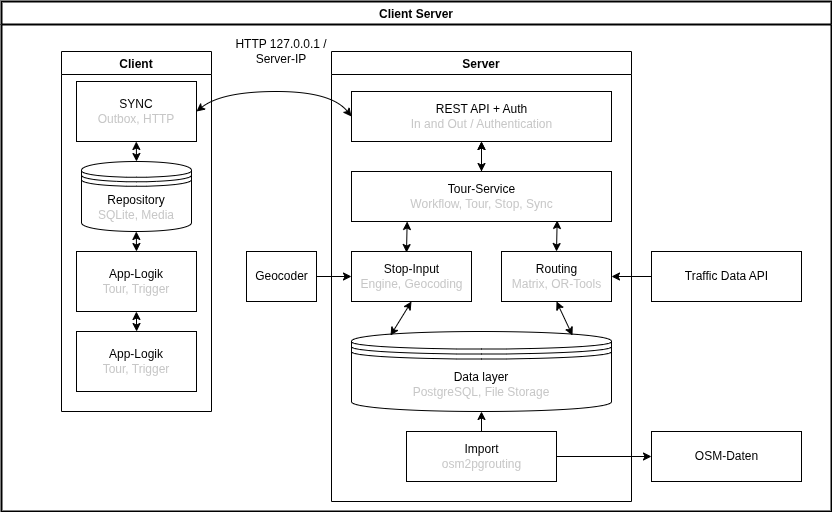

The diagram above was exported from draw.io. Its source (the exported page's mxGraphModel, read from the mxfile embedded in the PNG):
<mxGraphModel dx="497" dy="376" grid="1" gridSize="10" guides="1" tooltips="1" connect="1" arrows="1" fold="1" page="1" pageScale="1" pageWidth="850" pageHeight="1100" background="#ffffff" math="0" shadow="0">
  <root>
    <mxCell id="0" />
    <mxCell id="1" parent="0" />
    <mxCell id="8" value="Client Server" style="swimlane;rounded=0;strokeWidth=2;swimlaneLine=1;strokeColor=#000000;" parent="1" vertex="1">
      <mxGeometry x="10" y="10" width="830" height="510" as="geometry" />
    </mxCell>
    <mxCell id="11" value="Server" style="swimlane;strokeColor=#000000;" parent="8" vertex="1">
      <mxGeometry x="330" y="50" width="300" height="450" as="geometry" />
    </mxCell>
    <mxCell id="12" value="REST API + Auth&lt;br&gt;&lt;font color=&quot;#c7c7c7&quot;&gt;In and Out / Authentication&lt;/font&gt;" style="html=1;" parent="11" vertex="1">
      <mxGeometry x="20" y="40" width="260" height="50" as="geometry" />
    </mxCell>
    <mxCell id="15" value="Routing&lt;br&gt;&lt;font color=&quot;#c7c7c7&quot;&gt;Matrix, OR-Tools&lt;/font&gt;" style="html=1;" parent="11" vertex="1">
      <mxGeometry x="170" y="200" width="110" height="50" as="geometry" />
    </mxCell>
    <mxCell id="28" value="Data layer&lt;br&gt;&lt;font color=&quot;#c7c7c7&quot;&gt;PostgreSQL, File Storage&lt;/font&gt;&lt;br&gt;" style="shape=datastore;whiteSpace=wrap;html=1;" parent="11" vertex="1">
      <mxGeometry x="20" y="280" width="260" height="80" as="geometry" />
    </mxCell>
    <mxCell id="29" value="" style="endArrow=classic;startArrow=classic;html=1;entryX=0.5;entryY=1;entryDx=0;entryDy=0;exitX=0.85;exitY=0.05;exitDx=0;exitDy=0;strokeColor=#000000;exitPerimeter=0;" parent="11" source="28" target="15" edge="1">
      <mxGeometry width="50" height="50" relative="1" as="geometry">
        <mxPoint x="-110" y="260" as="sourcePoint" />
        <mxPoint x="-60" y="210" as="targetPoint" />
      </mxGeometry>
    </mxCell>
    <mxCell id="40" value="" style="edgeStyle=none;html=1;fontColor=#C7C7C7;" edge="1" parent="11" source="39" target="12">
      <mxGeometry relative="1" as="geometry" />
    </mxCell>
    <mxCell id="39" value="Tour-Service&lt;br&gt;&lt;font color=&quot;#c7c7c7&quot;&gt;Workflow, Tour, Stop, Sync&lt;/font&gt;" style="html=1;" vertex="1" parent="11">
      <mxGeometry x="20" y="120" width="260" height="50" as="geometry" />
    </mxCell>
    <mxCell id="42" value="" style="endArrow=classic;startArrow=classic;html=1;strokeColor=#000000;fontColor=#C7C7C7;entryX=0.791;entryY=0.979;entryDx=0;entryDy=0;exitX=0.5;exitY=0;exitDx=0;exitDy=0;entryPerimeter=0;" edge="1" parent="11" source="15" target="39">
      <mxGeometry width="50" height="50" relative="1" as="geometry">
        <mxPoint x="120" y="210" as="sourcePoint" />
        <mxPoint x="170" y="160" as="targetPoint" />
      </mxGeometry>
    </mxCell>
    <mxCell id="43" value="" style="endArrow=classic;startArrow=classic;html=1;strokeColor=#000000;fontColor=#C7C7C7;entryX=0.5;entryY=1;entryDx=0;entryDy=0;exitX=0.5;exitY=0;exitDx=0;exitDy=0;" edge="1" parent="11" source="39" target="12">
      <mxGeometry width="50" height="50" relative="1" as="geometry">
        <mxPoint x="50" y="150" as="sourcePoint" />
        <mxPoint x="100" y="100" as="targetPoint" />
      </mxGeometry>
    </mxCell>
    <mxCell id="45" value="" style="edgeStyle=none;html=1;strokeColor=#000000;fontColor=#C7C7C7;endArrow=classic;endFill=1;exitX=0.5;exitY=0;exitDx=0;exitDy=0;entryX=0.5;entryY=1;entryDx=0;entryDy=0;" edge="1" parent="11" source="44" target="28">
      <mxGeometry relative="1" as="geometry">
        <mxPoint x="100" y="330" as="targetPoint" />
      </mxGeometry>
    </mxCell>
    <mxCell id="44" value="Import&lt;br&gt;&lt;font color=&quot;#c7c7c7&quot;&gt;osm2pgrouting&lt;/font&gt;" style="html=1;" vertex="1" parent="11">
      <mxGeometry x="75" y="380" width="150" height="50" as="geometry" />
    </mxCell>
    <mxCell id="50" value="Stop-Input&lt;br&gt;&lt;font color=&quot;#c7c7c7&quot;&gt;Engine, Geocoding&lt;/font&gt;" style="html=1;" vertex="1" parent="11">
      <mxGeometry x="20" y="200" width="120" height="50" as="geometry" />
    </mxCell>
    <mxCell id="55" value="" style="endArrow=classic;startArrow=classic;html=1;strokeColor=#000000;fontColor=#C7C7C7;entryX=0.791;entryY=0.979;entryDx=0;entryDy=0;exitX=0.5;exitY=0;exitDx=0;exitDy=0;entryPerimeter=0;" edge="1" parent="11">
      <mxGeometry width="50" height="50" relative="1" as="geometry">
        <mxPoint x="75" y="201.05" as="sourcePoint" />
        <mxPoint x="75.65999999999997" y="170" as="targetPoint" />
      </mxGeometry>
    </mxCell>
    <mxCell id="57" value="" style="endArrow=classic;startArrow=classic;html=1;entryX=0.5;entryY=1;entryDx=0;entryDy=0;exitX=0.15;exitY=0.05;exitDx=0;exitDy=0;strokeColor=#000000;exitPerimeter=0;" edge="1" parent="11" source="28" target="50">
      <mxGeometry width="50" height="50" relative="1" as="geometry">
        <mxPoint x="48" y="280" as="sourcePoint" />
        <mxPoint x="123" y="250" as="targetPoint" />
      </mxGeometry>
    </mxCell>
    <mxCell id="13" value="Client" style="swimlane;strokeColor=#000000;" parent="8" vertex="1">
      <mxGeometry x="60" y="50" width="150" height="360" as="geometry" />
    </mxCell>
    <mxCell id="27" value="SYNC&lt;br&gt;&lt;font color=&quot;#c7c7c7&quot;&gt;Outbox, HTTP&lt;/font&gt;" style="rounded=0;whiteSpace=wrap;html=1;" parent="13" vertex="1">
      <mxGeometry x="15" y="30" width="120" height="60" as="geometry" />
    </mxCell>
    <mxCell id="31" value="Repository&lt;br&gt;&lt;font color=&quot;#c7c7c7&quot;&gt;SQLite, Media&lt;/font&gt;" style="shape=datastore;whiteSpace=wrap;html=1;" parent="13" vertex="1">
      <mxGeometry x="20" y="110" width="110" height="70" as="geometry" />
    </mxCell>
    <mxCell id="60" value="App-Logik&lt;br&gt;&lt;font color=&quot;#c7c7c7&quot;&gt;Tour, Trigger&lt;/font&gt;" style="rounded=0;whiteSpace=wrap;html=1;" vertex="1" parent="13">
      <mxGeometry x="15" y="200" width="120" height="60" as="geometry" />
    </mxCell>
    <mxCell id="63" value="App-Logik&lt;br&gt;&lt;font color=&quot;#c7c7c7&quot;&gt;Tour, Trigger&lt;/font&gt;" style="rounded=0;whiteSpace=wrap;html=1;" vertex="1" parent="13">
      <mxGeometry x="15" y="280" width="120" height="60" as="geometry" />
    </mxCell>
    <mxCell id="64" value="" style="endArrow=classic;startArrow=classic;html=1;strokeColor=#000000;fontColor=#C7C7C7;entryX=0.5;entryY=1;entryDx=0;entryDy=0;" edge="1" parent="13">
      <mxGeometry width="50" height="50" relative="1" as="geometry">
        <mxPoint x="75" y="110" as="sourcePoint" />
        <mxPoint x="74.78999999999999" y="90" as="targetPoint" />
      </mxGeometry>
    </mxCell>
    <mxCell id="65" value="" style="endArrow=classic;startArrow=classic;html=1;strokeColor=#000000;fontColor=#C7C7C7;entryX=0.5;entryY=1;entryDx=0;entryDy=0;" edge="1" parent="13">
      <mxGeometry width="50" height="50" relative="1" as="geometry">
        <mxPoint x="75" y="200.00000000000006" as="sourcePoint" />
        <mxPoint x="74.78999999999996" y="180" as="targetPoint" />
      </mxGeometry>
    </mxCell>
    <mxCell id="66" value="" style="endArrow=classic;startArrow=classic;html=1;strokeColor=#000000;fontColor=#C7C7C7;entryX=0.5;entryY=1;entryDx=0;entryDy=0;" edge="1" parent="13">
      <mxGeometry width="50" height="50" relative="1" as="geometry">
        <mxPoint x="75.11000000000001" y="280.00000000000006" as="sourcePoint" />
        <mxPoint x="74.89999999999998" y="260" as="targetPoint" />
      </mxGeometry>
    </mxCell>
    <mxCell id="34" value="" style="curved=1;endArrow=classic;html=1;exitX=0;exitY=0.5;exitDx=0;exitDy=0;entryX=1;entryY=0.5;entryDx=0;entryDy=0;strokeColor=#000000;endFill=1;startArrow=classic;startFill=1;" parent="8" source="12" target="27" edge="1">
      <mxGeometry x="0.1238" y="-7.13" width="50" height="50" relative="1" as="geometry">
        <Array as="points">
          <mxPoint x="330" y="90" />
          <mxPoint x="220" y="90" />
        </Array>
        <mxPoint x="300" y="280" as="sourcePoint" />
        <mxPoint x="350" y="230" as="targetPoint" />
      </mxGeometry>
    </mxCell>
    <mxCell id="35" value="&lt;font color=&quot;#000000&quot;&gt;HTTP 127.0.0.1 / Server-IP&lt;/font&gt;" style="text;html=1;align=center;verticalAlign=middle;whiteSpace=wrap;rounded=0;" parent="8" vertex="1">
      <mxGeometry x="220" y="20" width="120" height="60" as="geometry" />
    </mxCell>
    <mxCell id="37" value="Traffic Data API" style="html=1;" parent="8" vertex="1">
      <mxGeometry x="650" y="250" width="150" height="50" as="geometry" />
    </mxCell>
    <mxCell id="38" value="" style="endArrow=classic;html=1;entryX=1;entryY=0.5;entryDx=0;entryDy=0;strokeColor=#000000;exitX=0;exitY=0.5;exitDx=0;exitDy=0;" parent="8" source="37" target="15" edge="1">
      <mxGeometry width="50" height="50" relative="1" as="geometry">
        <mxPoint x="10" y="120" as="sourcePoint" />
        <mxPoint x="482.5000000000002" y="235" as="targetPoint" />
      </mxGeometry>
    </mxCell>
    <mxCell id="46" value="OSM-Daten" style="html=1;" vertex="1" parent="8">
      <mxGeometry x="650" y="430" width="150" height="50" as="geometry" />
    </mxCell>
    <mxCell id="47" value="" style="edgeStyle=none;html=1;strokeColor=#000000;fontColor=#C7C7C7;endArrow=classic;endFill=1;" edge="1" parent="8" source="44" target="46">
      <mxGeometry relative="1" as="geometry" />
    </mxCell>
    <mxCell id="52" value="Geocoder" style="html=1;" vertex="1" parent="8">
      <mxGeometry x="245" y="250" width="70" height="50" as="geometry" />
    </mxCell>
    <mxCell id="53" value="" style="edgeStyle=none;html=1;strokeColor=#000000;fontColor=#C7C7C7;endArrow=classic;endFill=1;exitX=1;exitY=0.5;exitDx=0;exitDy=0;entryX=0;entryY=0.5;entryDx=0;entryDy=0;" edge="1" parent="8" source="52" target="50">
      <mxGeometry relative="1" as="geometry">
        <mxPoint x="330" y="290" as="targetPoint" />
      </mxGeometry>
    </mxCell>
  </root>
</mxGraphModel>